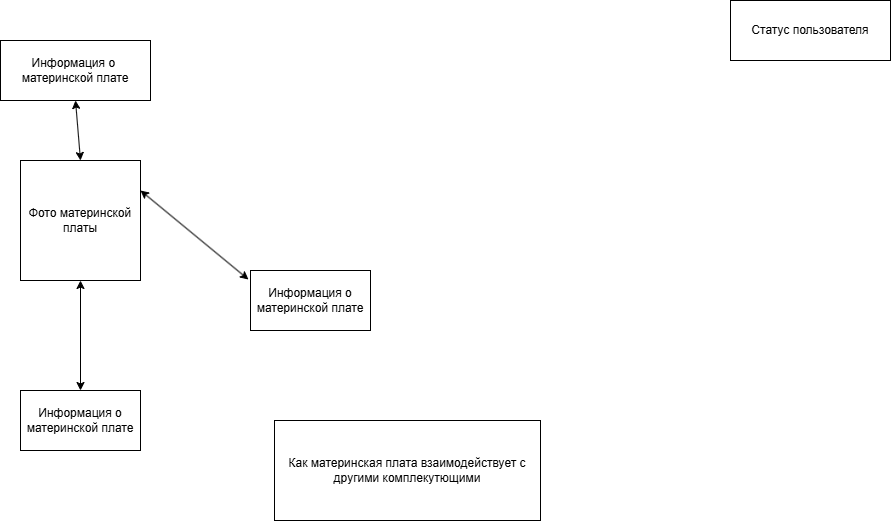

The diagram above was exported from draw.io. Its source (the exported page's mxGraphModel, read from the mxfile embedded in the PNG):
<mxGraphModel dx="2066" dy="1103" grid="1" gridSize="10" guides="1" tooltips="1" connect="1" arrows="1" fold="1" page="1" pageScale="1" pageWidth="1169" pageHeight="827" math="0" shadow="0">
  <root>
    <mxCell id="0" />
    <mxCell id="1" parent="0" />
    <mxCell id="P9uglDEOTl9zvSD8kwL5-1" parent="1" style="rounded=0;whiteSpace=wrap;html=1;" value="Статус пользователя" vertex="1">
      <mxGeometry height="60" width="160" x="940" y="30" as="geometry" />
    </mxCell>
    <mxCell id="P9uglDEOTl9zvSD8kwL5-2" parent="1" style="whiteSpace=wrap;html=1;aspect=fixed;" value="Фото материнской платы" vertex="1">
      <mxGeometry height="120" width="120" x="230" y="190" as="geometry" />
    </mxCell>
    <mxCell id="P9uglDEOTl9zvSD8kwL5-3" parent="1" style="rounded=0;whiteSpace=wrap;html=1;" value="Информация о материнской плате" vertex="1">
      <mxGeometry height="60" width="120" x="460" y="300" as="geometry" />
    </mxCell>
    <mxCell id="P9uglDEOTl9zvSD8kwL5-4" edge="1" parent="1" source="P9uglDEOTl9zvSD8kwL5-2" style="endArrow=classic;startArrow=classic;html=1;rounded=0;entryX=-0.017;entryY=0.15;entryDx=0;entryDy=0;entryPerimeter=0;exitX=1;exitY=0.25;exitDx=0;exitDy=0;" target="P9uglDEOTl9zvSD8kwL5-3" value="">
      <mxGeometry height="50" relative="1" width="50" as="geometry">
        <mxPoint x="460" y="580" as="sourcePoint" />
        <mxPoint x="510" y="530" as="targetPoint" />
      </mxGeometry>
    </mxCell>
    <mxCell id="P9uglDEOTl9zvSD8kwL5-8" edge="1" parent="1" source="P9uglDEOTl9zvSD8kwL5-2" style="endArrow=classic;startArrow=classic;html=1;rounded=0;entryX=0.5;entryY=0;entryDx=0;entryDy=0;" target="P9uglDEOTl9zvSD8kwL5-9" value="">
      <mxGeometry height="50" relative="1" width="50" as="geometry">
        <mxPoint x="350" y="430" as="sourcePoint" />
        <mxPoint x="470" y="510" as="targetPoint" />
      </mxGeometry>
    </mxCell>
    <mxCell id="P9uglDEOTl9zvSD8kwL5-9" parent="1" style="rounded=0;whiteSpace=wrap;html=1;" value="Информация о материнской плате" vertex="1">
      <mxGeometry height="60" width="120" x="230" y="420" as="geometry" />
    </mxCell>
    <mxCell id="P9uglDEOTl9zvSD8kwL5-10" parent="1" style="rounded=0;whiteSpace=wrap;html=1;" value="Информация о&amp;nbsp; материнской плате" vertex="1">
      <mxGeometry height="60" width="150" x="210" y="70" as="geometry" />
    </mxCell>
    <mxCell id="P9uglDEOTl9zvSD8kwL5-11" edge="1" parent="1" source="P9uglDEOTl9zvSD8kwL5-10" style="endArrow=classic;startArrow=classic;html=1;rounded=0;entryX=0.5;entryY=0;entryDx=0;entryDy=0;exitX=0.5;exitY=1;exitDx=0;exitDy=0;" target="P9uglDEOTl9zvSD8kwL5-2" value="">
      <mxGeometry height="50" relative="1" width="50" as="geometry">
        <mxPoint x="430" y="340" as="sourcePoint" />
        <mxPoint x="538" y="429" as="targetPoint" />
      </mxGeometry>
    </mxCell>
    <mxCell id="P9uglDEOTl9zvSD8kwL5-13" parent="1" style="rounded=0;whiteSpace=wrap;html=1;" value="Как материнская плата&amp;nbsp;взаимодействует с другими комплекутющими" vertex="1">
      <mxGeometry height="100" width="266" x="484" y="450" as="geometry" />
    </mxCell>
  </root>
</mxGraphModel>